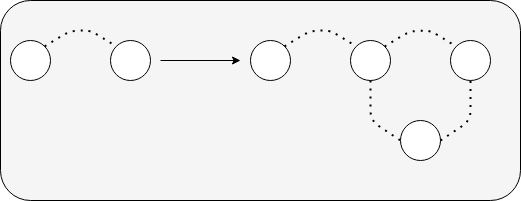

The diagram above was exported from draw.io. Its source (the exported page's mxGraphModel, read from the mxfile embedded in the PNG):
<mxGraphModel dx="596" dy="1140" grid="1" gridSize="10" guides="1" tooltips="1" connect="1" arrows="1" fold="1" page="1" pageScale="1" pageWidth="827" pageHeight="1169" math="0" shadow="0">
  <root>
    <mxCell id="0" />
    <mxCell id="1" parent="0" />
    <mxCell id="24" value="" style="rounded=1;whiteSpace=wrap;html=1;fillColor=#F0F0F0A2;" vertex="1" parent="1">
      <mxGeometry x="160" y="240" width="520" height="200" as="geometry" />
    </mxCell>
    <mxCell id="3" value="" style="ellipse;whiteSpace=wrap;html=1;aspect=fixed;" parent="1" vertex="1">
      <mxGeometry x="170" y="280" width="40" height="40" as="geometry" />
    </mxCell>
    <mxCell id="4" value="" style="ellipse;whiteSpace=wrap;html=1;aspect=fixed;" parent="1" vertex="1">
      <mxGeometry x="270" y="280" width="40" height="40" as="geometry" />
    </mxCell>
    <mxCell id="5" value="" style="ellipse;whiteSpace=wrap;html=1;aspect=fixed;" parent="1" vertex="1">
      <mxGeometry x="410" y="280" width="40" height="40" as="geometry" />
    </mxCell>
    <mxCell id="6" value="" style="ellipse;whiteSpace=wrap;html=1;aspect=fixed;" parent="1" vertex="1">
      <mxGeometry x="510" y="280" width="40" height="40" as="geometry" />
    </mxCell>
    <mxCell id="7" value="" style="ellipse;whiteSpace=wrap;html=1;aspect=fixed;" parent="1" vertex="1">
      <mxGeometry x="610" y="280" width="40" height="40" as="geometry" />
    </mxCell>
    <mxCell id="8" value="" style="ellipse;whiteSpace=wrap;html=1;aspect=fixed;" parent="1" vertex="1">
      <mxGeometry x="560" y="360" width="40" height="40" as="geometry" />
    </mxCell>
    <mxCell id="9" value="" style="endArrow=classic;html=1;" parent="1" edge="1">
      <mxGeometry width="50" height="50" relative="1" as="geometry">
        <mxPoint x="320" y="300" as="sourcePoint" />
        <mxPoint x="400" y="300" as="targetPoint" />
      </mxGeometry>
    </mxCell>
    <mxCell id="10" value="" style="endArrow=none;dashed=1;html=1;dashPattern=1 3;strokeWidth=2;exitX=1;exitY=0;exitDx=0;exitDy=0;entryX=0;entryY=0;entryDx=0;entryDy=0;" parent="1" source="3" target="4" edge="1">
      <mxGeometry width="50" height="50" relative="1" as="geometry">
        <mxPoint x="390" y="600" as="sourcePoint" />
        <mxPoint x="440" y="550" as="targetPoint" />
        <Array as="points">
          <mxPoint x="230" y="270" />
          <mxPoint x="250" y="270" />
        </Array>
      </mxGeometry>
    </mxCell>
    <mxCell id="11" value="" style="endArrow=none;dashed=1;html=1;dashPattern=1 3;strokeWidth=2;exitX=1;exitY=0;exitDx=0;exitDy=0;entryX=0;entryY=0;entryDx=0;entryDy=0;" parent="1" edge="1">
      <mxGeometry width="50" height="50" relative="1" as="geometry">
        <mxPoint x="444.00213562373096" y="285.8578643762693" as="sourcePoint" />
        <mxPoint x="515.7178643762691" y="285.85786437626916" as="targetPoint" />
        <Array as="points">
          <mxPoint x="469.86" y="270" />
          <mxPoint x="489.86" y="270" />
        </Array>
      </mxGeometry>
    </mxCell>
    <mxCell id="12" value="" style="endArrow=none;dashed=1;html=1;dashPattern=1 3;strokeWidth=2;exitX=1;exitY=0;exitDx=0;exitDy=0;entryX=0;entryY=0;entryDx=0;entryDy=0;" parent="1" edge="1">
      <mxGeometry width="50" height="50" relative="1" as="geometry">
        <mxPoint x="544.142135623731" y="285.99786437626926" as="sourcePoint" />
        <mxPoint x="615.857864376269" y="285.99786437626915" as="targetPoint" />
        <Array as="points">
          <mxPoint x="570" y="270.14" />
          <mxPoint x="590" y="270.14" />
        </Array>
      </mxGeometry>
    </mxCell>
    <mxCell id="22" value="" style="endArrow=none;dashed=1;html=1;dashPattern=1 3;strokeWidth=2;exitX=0.5;exitY=1;exitDx=0;exitDy=0;entryX=0;entryY=0.5;entryDx=0;entryDy=0;" parent="1" source="6" target="8" edge="1">
      <mxGeometry width="50" height="50" relative="1" as="geometry">
        <mxPoint x="530" y="350" as="sourcePoint" />
        <mxPoint x="580" y="300" as="targetPoint" />
        <Array as="points">
          <mxPoint x="530" y="360" />
        </Array>
      </mxGeometry>
    </mxCell>
    <mxCell id="23" value="" style="endArrow=none;dashed=1;html=1;dashPattern=1 3;strokeWidth=2;exitX=1;exitY=0.5;exitDx=0;exitDy=0;entryX=0.5;entryY=1;entryDx=0;entryDy=0;" parent="1" source="8" target="7" edge="1">
      <mxGeometry width="50" height="50" relative="1" as="geometry">
        <mxPoint x="600" y="360" as="sourcePoint" />
        <mxPoint x="650" y="310" as="targetPoint" />
        <Array as="points">
          <mxPoint x="630" y="360" />
        </Array>
      </mxGeometry>
    </mxCell>
  </root>
</mxGraphModel>